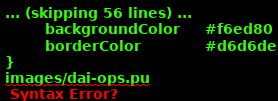

The diagram above was rendered by PlantUML. Its source (embedded in the PNG):
@startuml
hidefootbox
skinparam componentStyle uml2

skinparam defaultFontColor	#33335b

skinparam rectangle {
	color		#d6d6de
	backgroundColor	#ffffff
}

skinparam component {
	backgroundColor	#ffffff
	borderColor	#33335b
	arrowColor	#f05772
}

skinparam interface {
	backgroundColor	#ffffff
	borderColor	#f05772
}

skinparam class {
	backgroundColor	#ffffff
	borderColor	#33335b
	arrowColor	#f05772
}
skinparam stereotypeCBackgroundColor	#6fccdd

skinparam sequence {
	arrowColor		#4a4a86
	lifeLineBorderColor	#f05772
	groupBorderColor	#a1a1ca
	boxBorderColor		#a1a1ca
	dividerBorderColor	#d6d6de
	dividerBorderThickness	1
}
skinparam participant {
	borderColor		#33335b
	backgroundColor		#ffffff
}
skinparam actor {
	borderColor		#33335b
	backgroundColor		#ffffff
}

skinparam state {
	borderColor		#33335b
	backgroundColor		#ffffff
}

skinparam node {
	backgroundColor		#ffffff
}

skinparam note {
	backgroundColor 	#f6ed80
	borderColor		#d6d6de
}
images/dai-ops.pu

@enduml